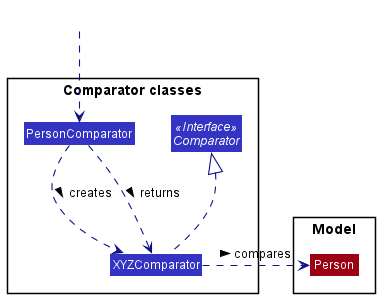

The diagram above was rendered by PlantUML. Its source (embedded in the PNG):
@startuml
!include style.puml
skinparam arrowThickness 1.1
skinparam arrowColor LOGIC_COLOR_T4
skinparam classBackgroundColor LOGIC_COLOR

package Model{
Class Person MODEL_COLOR
}

package "Comparator classes"{
Interface Comparator <<Interface>>
Class PersonComparator
Class XYZComparator
}

Class HiddenOutside #FFFFFF
HiddenOutside ..> PersonComparator

PersonComparator .down.> XYZComparator: creates >
PersonComparator .down.> XYZComparator: returns >

XYZComparator .right.> Person : compares >
XYZComparator .up.|> Comparator
@enduml